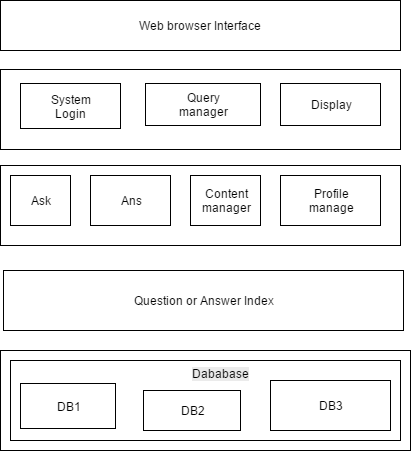

The diagram above was exported from draw.io. Its source (the exported page's mxGraphModel, read from the mxfile embedded in the PNG):
<mxGraphModel dx="872" dy="495" grid="1" gridSize="10" guides="1" tooltips="1" connect="1" arrows="1" fold="1" page="1" pageScale="1" pageWidth="850" pageHeight="1100" background="#ffffff" math="0" shadow="0">
  <root>
    <mxCell id="0" />
    <mxCell id="1" parent="0" />
    <mxCell id="2" value="Web browser Interface" style="whiteSpace=wrap;html=1;fillColor=#ffffff;strokeColor=#000000;" vertex="1" parent="1">
      <mxGeometry x="210" y="50" width="400" height="50" as="geometry" />
    </mxCell>
    <mxCell id="3" value="" style="whiteSpace=wrap;html=1;fillColor=#ffffff;strokeColor=#000000;" vertex="1" parent="1">
      <mxGeometry x="210" y="119" width="400" height="80" as="geometry" />
    </mxCell>
    <mxCell id="4" value="" style="whiteSpace=wrap;html=1;fillColor=#ffffff;strokeColor=#000000;" vertex="1" parent="1">
      <mxGeometry x="210" y="215" width="400" height="80" as="geometry" />
    </mxCell>
    <mxCell id="5" value="Question or Answer Index" style="whiteSpace=wrap;html=1;fillColor=#ffffff;strokeColor=#000000;" vertex="1" parent="1">
      <mxGeometry x="213" y="320" width="400" height="60" as="geometry" />
    </mxCell>
    <mxCell id="6" value="" style="whiteSpace=wrap;html=1;fillColor=#ffffff;strokeColor=#000000;" vertex="1" parent="1">
      <mxGeometry x="210" y="400" width="410" height="100" as="geometry" />
    </mxCell>
    <mxCell id="7" value="System&lt;div&gt;Login&lt;/div&gt;" style="whiteSpace=wrap;html=1;fillColor=#ffffff;strokeColor=#000000;" vertex="1" parent="1">
      <mxGeometry x="230" y="133" width="100" height="45" as="geometry" />
    </mxCell>
    <mxCell id="8" value="Query&lt;div&gt;manager&lt;/div&gt;" style="whiteSpace=wrap;html=1;fillColor=#ffffff;strokeColor=#000000;" vertex="1" parent="1">
      <mxGeometry x="355" y="133" width="115" height="42" as="geometry" />
    </mxCell>
    <mxCell id="9" value="Display" style="whiteSpace=wrap;html=1;fillColor=#ffffff;strokeColor=#000000;" vertex="1" parent="1">
      <mxGeometry x="490" y="133" width="100" height="42" as="geometry" />
    </mxCell>
    <mxCell id="10" value="Ask" style="whiteSpace=wrap;html=1;fillColor=#ffffff;strokeColor=#000000;" vertex="1" parent="1">
      <mxGeometry x="220" y="225" width="60" height="50" as="geometry" />
    </mxCell>
    <mxCell id="11" value="Ans" style="whiteSpace=wrap;html=1;fillColor=#ffffff;strokeColor=#000000;" vertex="1" parent="1">
      <mxGeometry x="300" y="225" width="80" height="50" as="geometry" />
    </mxCell>
    <mxCell id="12" value="Content&lt;div&gt;manager&lt;/div&gt;" style="whiteSpace=wrap;html=1;fillColor=#ffffff;strokeColor=#000000;" vertex="1" parent="1">
      <mxGeometry x="400" y="225" width="70" height="50" as="geometry" />
    </mxCell>
    <mxCell id="13" value="Profile&lt;div&gt;manage&lt;/div&gt;" style="whiteSpace=wrap;html=1;fillColor=#ffffff;strokeColor=#000000;" vertex="1" parent="1">
      <mxGeometry x="490" y="225" width="100" height="50" as="geometry" />
    </mxCell>
    <mxCell id="14" value="DB1" style="whiteSpace=wrap;html=1;fillColor=#ffffff;strokeColor=#000000;" vertex="1" parent="1">
      <mxGeometry x="230" y="440" width="60" height="43" as="geometry" />
    </mxCell>
    <mxCell id="15" value="DB2" style="whiteSpace=wrap;html=1;fillColor=#f5f5f5;strokeColor=#666666;gradientColor=#b3b3b3;" vertex="1" parent="1">
      <mxGeometry x="230" y="425" width="60" height="55" as="geometry" />
    </mxCell>
    <mxCell id="19" value="" style="whiteSpace=wrap;html=1;fillColor=#ffffff;strokeColor=#000000;" vertex="1" parent="1">
      <mxGeometry x="220" y="410" width="390" height="80" as="geometry" />
    </mxCell>
    <mxCell id="20" value="&lt;span style=&quot;color: rgb(0, 0, 0); font-family: Helvetica; font-size: 12px; font-style: normal; font-variant-ligatures: normal; font-variant-caps: normal; font-weight: normal; letter-spacing: normal; orphans: 2; text-align: center; text-indent: 0px; text-transform: none; white-space: normal; widows: 2; word-spacing: 0px; -webkit-text-stroke-width: 0px; background-color: rgb(235, 235, 235); text-decoration-style: initial; text-decoration-color: initial; display: inline !important; float: none;&quot;&gt;Dababase&lt;/span&gt;" style="text;html=1;" vertex="1" parent="1">
      <mxGeometry x="400" y="410" width="80" height="30" as="geometry" />
    </mxCell>
    <mxCell id="21" value="DB1" style="whiteSpace=wrap;html=1;fillColor=#ffffff;strokeColor=#000000;" vertex="1" parent="1">
      <mxGeometry x="230" y="433" width="95" height="45" as="geometry" />
    </mxCell>
    <mxCell id="22" value="DB2" style="whiteSpace=wrap;html=1;fillColor=#ffffff;strokeColor=#000000;" vertex="1" parent="1">
      <mxGeometry x="353" y="440" width="97" height="40" as="geometry" />
    </mxCell>
    <mxCell id="23" value="DB3" style="whiteSpace=wrap;html=1;fillColor=#ffffff;strokeColor=#000000;" vertex="1" parent="1">
      <mxGeometry x="480" y="430" width="120" height="50" as="geometry" />
    </mxCell>
  </root>
</mxGraphModel>